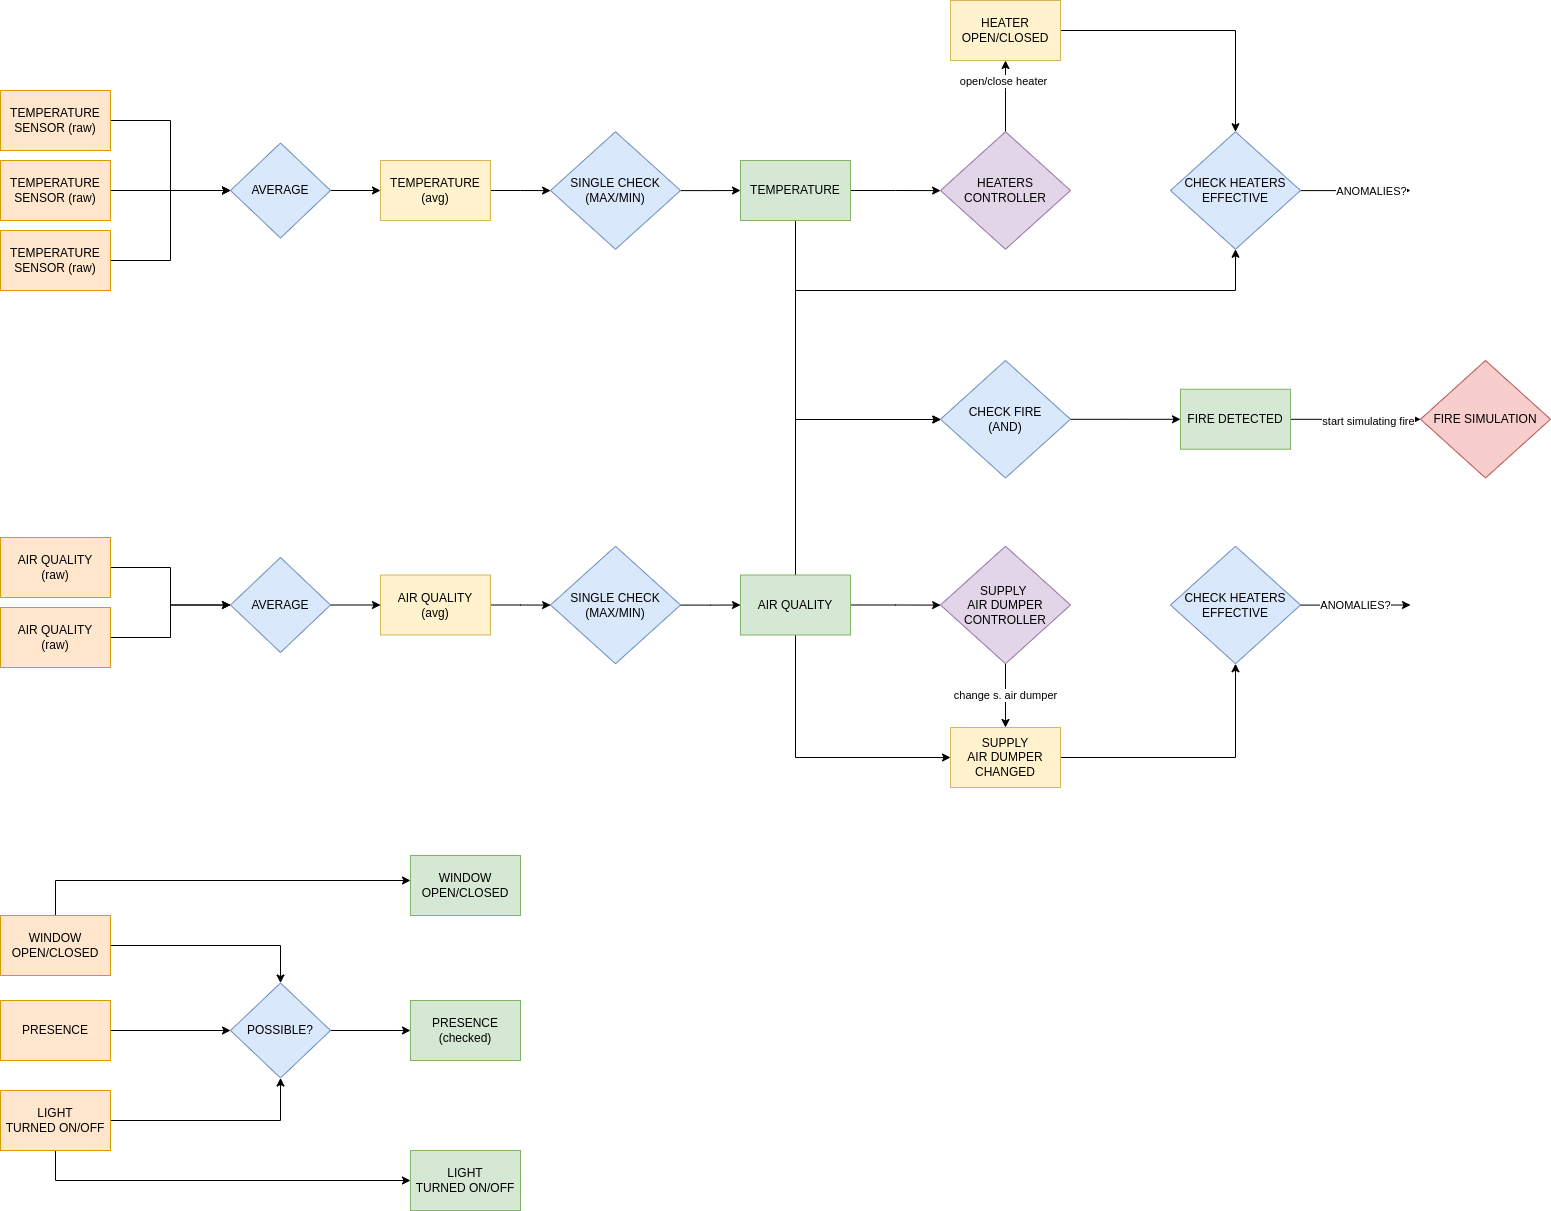

The diagram above was exported from draw.io. Its source (the exported page's mxGraphModel, read from the mxfile embedded in the PNG):
<mxGraphModel dx="1350" dy="1942" grid="1" gridSize="10" guides="1" tooltips="1" connect="1" arrows="1" fold="1" page="1" pageScale="1" pageWidth="827" pageHeight="1169" math="0" shadow="0">
  <root>
    <mxCell id="0" />
    <mxCell id="1" parent="0" />
    <mxCell id="2" style="edgeStyle=orthogonalEdgeStyle;rounded=0;orthogonalLoop=1;jettySize=auto;html=1;" edge="1" source="3" target="9" parent="1">
      <mxGeometry relative="1" as="geometry" />
    </mxCell>
    <mxCell id="3" value="TEMPERATURE&lt;br&gt;SENSOR (raw)" style="rounded=0;whiteSpace=wrap;html=1;fillColor=#ffe6cc;strokeColor=#d79b00;" vertex="1" parent="1">
      <mxGeometry x="50" y="80" width="110" height="60" as="geometry" />
    </mxCell>
    <mxCell id="4" style="edgeStyle=orthogonalEdgeStyle;rounded=0;orthogonalLoop=1;jettySize=auto;html=1;" edge="1" source="5" target="9" parent="1">
      <mxGeometry relative="1" as="geometry" />
    </mxCell>
    <mxCell id="5" value="TEMPERATURE&lt;br&gt;SENSOR (raw)" style="rounded=0;whiteSpace=wrap;html=1;fillColor=#ffe6cc;strokeColor=#d79b00;" vertex="1" parent="1">
      <mxGeometry x="50" y="150" width="110" height="60" as="geometry" />
    </mxCell>
    <mxCell id="6" style="edgeStyle=orthogonalEdgeStyle;rounded=0;orthogonalLoop=1;jettySize=auto;html=1;" edge="1" source="7" target="9" parent="1">
      <mxGeometry relative="1" as="geometry" />
    </mxCell>
    <mxCell id="7" value="TEMPERATURE&lt;br&gt;SENSOR (raw)" style="rounded=0;whiteSpace=wrap;html=1;fillColor=#ffe6cc;strokeColor=#d79b00;" vertex="1" parent="1">
      <mxGeometry x="50" y="220" width="110" height="60" as="geometry" />
    </mxCell>
    <mxCell id="8" style="edgeStyle=orthogonalEdgeStyle;rounded=0;orthogonalLoop=1;jettySize=auto;html=1;" edge="1" source="9" target="25" parent="1">
      <mxGeometry relative="1" as="geometry" />
    </mxCell>
    <mxCell id="9" value="AVERAGE" style="rhombus;whiteSpace=wrap;html=1;fillColor=#dae8fc;strokeColor=#6c8ebf;" vertex="1" parent="1">
      <mxGeometry x="280" y="132.5" width="100" height="95" as="geometry" />
    </mxCell>
    <mxCell id="10" style="edgeStyle=orthogonalEdgeStyle;rounded=0;orthogonalLoop=1;jettySize=auto;html=1;" edge="1" source="11" target="15" parent="1">
      <mxGeometry relative="1" as="geometry" />
    </mxCell>
    <mxCell id="11" value="AIR QUALITY&lt;br&gt;(raw)" style="rounded=0;whiteSpace=wrap;html=1;fillColor=#ffe6cc;strokeColor=#d79b00;" vertex="1" parent="1">
      <mxGeometry x="50" y="527" width="110" height="60" as="geometry" />
    </mxCell>
    <mxCell id="12" style="edgeStyle=orthogonalEdgeStyle;rounded=0;orthogonalLoop=1;jettySize=auto;html=1;" edge="1" source="13" target="15" parent="1">
      <mxGeometry relative="1" as="geometry" />
    </mxCell>
    <mxCell id="13" value="AIR QUALITY&lt;br&gt;(raw)" style="rounded=0;whiteSpace=wrap;html=1;fillColor=#ffe6cc;strokeColor=#d79b00;" vertex="1" parent="1">
      <mxGeometry x="50" y="597" width="110" height="60" as="geometry" />
    </mxCell>
    <mxCell id="14" style="edgeStyle=orthogonalEdgeStyle;rounded=0;orthogonalLoop=1;jettySize=auto;html=1;" edge="1" source="15" target="33" parent="1">
      <mxGeometry relative="1" as="geometry" />
    </mxCell>
    <mxCell id="15" value="AVERAGE" style="rhombus;whiteSpace=wrap;html=1;fillColor=#dae8fc;strokeColor=#6c8ebf;" vertex="1" parent="1">
      <mxGeometry x="280" y="547" width="100" height="95" as="geometry" />
    </mxCell>
    <mxCell id="16" style="edgeStyle=orthogonalEdgeStyle;rounded=0;orthogonalLoop=1;jettySize=auto;html=1;" edge="1" source="17" target="21" parent="1">
      <mxGeometry relative="1" as="geometry" />
    </mxCell>
    <mxCell id="17" value="PRESENCE" style="rounded=0;whiteSpace=wrap;html=1;fillColor=#ffe6cc;strokeColor=#d79b00;" vertex="1" parent="1">
      <mxGeometry x="50" y="990" width="110" height="60" as="geometry" />
    </mxCell>
    <mxCell id="18" style="edgeStyle=orthogonalEdgeStyle;rounded=0;orthogonalLoop=1;jettySize=auto;html=1;" edge="1" source="49" target="21" parent="1">
      <mxGeometry relative="1" as="geometry">
        <mxPoint x="160" y="930" as="sourcePoint" />
      </mxGeometry>
    </mxCell>
    <mxCell id="19" style="edgeStyle=orthogonalEdgeStyle;rounded=0;orthogonalLoop=1;jettySize=auto;html=1;" edge="1" source="49" target="50" parent="1">
      <mxGeometry relative="1" as="geometry">
        <mxPoint x="105" y="900" as="sourcePoint" />
        <mxPoint x="460" y="870" as="targetPoint" />
        <Array as="points">
          <mxPoint x="105" y="870" />
        </Array>
      </mxGeometry>
    </mxCell>
    <mxCell id="20" style="edgeStyle=orthogonalEdgeStyle;rounded=0;orthogonalLoop=1;jettySize=auto;html=1;" edge="1" source="21" target="40" parent="1">
      <mxGeometry relative="1" as="geometry" />
    </mxCell>
    <mxCell id="21" value="POSSIBLE?" style="rhombus;whiteSpace=wrap;html=1;fillColor=#dae8fc;strokeColor=#6c8ebf;" vertex="1" parent="1">
      <mxGeometry x="280" y="972.5" width="100" height="95" as="geometry" />
    </mxCell>
    <mxCell id="22" style="edgeStyle=orthogonalEdgeStyle;rounded=0;orthogonalLoop=1;jettySize=auto;html=1;" edge="1" source="52" target="21" parent="1">
      <mxGeometry relative="1" as="geometry">
        <mxPoint x="160" y="1110" as="sourcePoint" />
      </mxGeometry>
    </mxCell>
    <mxCell id="23" style="edgeStyle=orthogonalEdgeStyle;rounded=0;orthogonalLoop=1;jettySize=auto;html=1;" edge="1" source="52" target="51" parent="1">
      <mxGeometry relative="1" as="geometry">
        <mxPoint x="105" y="1140" as="sourcePoint" />
        <mxPoint x="460" y="1170" as="targetPoint" />
        <Array as="points">
          <mxPoint x="105" y="1170" />
        </Array>
      </mxGeometry>
    </mxCell>
    <mxCell id="24" style="edgeStyle=orthogonalEdgeStyle;rounded=0;orthogonalLoop=1;jettySize=auto;html=1;" edge="1" source="25" target="27" parent="1">
      <mxGeometry relative="1" as="geometry" />
    </mxCell>
    <mxCell id="25" value="TEMPERATURE&lt;br&gt;(avg)" style="rounded=0;whiteSpace=wrap;html=1;fillColor=#fff2cc;strokeColor=#d6b656;" vertex="1" parent="1">
      <mxGeometry x="430" y="150" width="110" height="60" as="geometry" />
    </mxCell>
    <mxCell id="26" style="edgeStyle=orthogonalEdgeStyle;rounded=0;orthogonalLoop=1;jettySize=auto;html=1;" edge="1" source="27" target="31" parent="1">
      <mxGeometry relative="1" as="geometry" />
    </mxCell>
    <mxCell id="27" value="SINGLE CHECK&lt;br&gt;(MAX/MIN)" style="rhombus;whiteSpace=wrap;html=1;fillColor=#dae8fc;strokeColor=#6c8ebf;" vertex="1" parent="1">
      <mxGeometry x="600" y="121.25" width="130" height="117.5" as="geometry" />
    </mxCell>
    <mxCell id="28" style="edgeStyle=orthogonalEdgeStyle;rounded=0;orthogonalLoop=1;jettySize=auto;html=1;" edge="1" source="31" target="43" parent="1">
      <mxGeometry relative="1" as="geometry" />
    </mxCell>
    <mxCell id="29" style="edgeStyle=orthogonalEdgeStyle;rounded=0;orthogonalLoop=1;jettySize=auto;html=1;" edge="1" source="31" target="48" parent="1">
      <mxGeometry relative="1" as="geometry">
        <Array as="points">
          <mxPoint x="845" y="280" />
          <mxPoint x="1285" y="280" />
        </Array>
      </mxGeometry>
    </mxCell>
    <mxCell id="30" style="edgeStyle=orthogonalEdgeStyle;rounded=0;orthogonalLoop=1;jettySize=auto;html=1;" edge="1" source="31" target="60" parent="1">
      <mxGeometry relative="1" as="geometry">
        <Array as="points">
          <mxPoint x="845" y="409" />
        </Array>
      </mxGeometry>
    </mxCell>
    <mxCell id="31" value="TEMPERATURE" style="rounded=0;whiteSpace=wrap;html=1;fillColor=#d5e8d4;strokeColor=#82b366;" vertex="1" parent="1">
      <mxGeometry x="790" y="150" width="110" height="60" as="geometry" />
    </mxCell>
    <mxCell id="32" style="edgeStyle=orthogonalEdgeStyle;rounded=0;orthogonalLoop=1;jettySize=auto;html=1;" edge="1" source="33" target="35" parent="1">
      <mxGeometry relative="1" as="geometry" />
    </mxCell>
    <mxCell id="33" value="AIR QUALITY&lt;br&gt;(avg)" style="rounded=0;whiteSpace=wrap;html=1;fillColor=#fff2cc;strokeColor=#d6b656;" vertex="1" parent="1">
      <mxGeometry x="430" y="564.5" width="110" height="60" as="geometry" />
    </mxCell>
    <mxCell id="34" style="edgeStyle=orthogonalEdgeStyle;rounded=0;orthogonalLoop=1;jettySize=auto;html=1;" edge="1" source="35" target="39" parent="1">
      <mxGeometry relative="1" as="geometry" />
    </mxCell>
    <mxCell id="35" value="SINGLE CHECK&lt;br&gt;(MAX/MIN)" style="rhombus;whiteSpace=wrap;html=1;fillColor=#dae8fc;strokeColor=#6c8ebf;" vertex="1" parent="1">
      <mxGeometry x="600" y="535.75" width="130" height="117.5" as="geometry" />
    </mxCell>
    <mxCell id="36" style="edgeStyle=orthogonalEdgeStyle;rounded=0;orthogonalLoop=1;jettySize=auto;html=1;" edge="1" source="39" target="54" parent="1">
      <mxGeometry relative="1" as="geometry" />
    </mxCell>
    <mxCell id="37" style="edgeStyle=orthogonalEdgeStyle;rounded=0;orthogonalLoop=1;jettySize=auto;html=1;" edge="1" source="39" target="56" parent="1">
      <mxGeometry relative="1" as="geometry">
        <Array as="points">
          <mxPoint x="845" y="747" />
        </Array>
      </mxGeometry>
    </mxCell>
    <mxCell id="38" style="edgeStyle=orthogonalEdgeStyle;rounded=0;orthogonalLoop=1;jettySize=auto;html=1;" edge="1" source="39" target="60" parent="1">
      <mxGeometry relative="1" as="geometry">
        <Array as="points">
          <mxPoint x="845" y="409" />
        </Array>
      </mxGeometry>
    </mxCell>
    <mxCell id="39" value="AIR QUALITY" style="rounded=0;whiteSpace=wrap;html=1;fillColor=#d5e8d4;strokeColor=#82b366;" vertex="1" parent="1">
      <mxGeometry x="790" y="564.5" width="110" height="60" as="geometry" />
    </mxCell>
    <mxCell id="40" value="PRESENCE&lt;br&gt;(checked)" style="rounded=0;whiteSpace=wrap;html=1;fillColor=#d5e8d4;strokeColor=#82b366;" vertex="1" parent="1">
      <mxGeometry x="460" y="990" width="110" height="60" as="geometry" />
    </mxCell>
    <mxCell id="41" style="edgeStyle=orthogonalEdgeStyle;rounded=0;orthogonalLoop=1;jettySize=auto;html=1;" edge="1" source="43" target="45" parent="1">
      <mxGeometry relative="1" as="geometry">
        <mxPoint x="1170" y="40" as="targetPoint" />
        <Array as="points">
          <mxPoint x="1055" y="80" />
          <mxPoint x="1055" y="80" />
        </Array>
      </mxGeometry>
    </mxCell>
    <mxCell id="42" value="open/close heater" style="edgeLabel;html=1;align=center;verticalAlign=middle;resizable=0;points=[];" vertex="1" connectable="0" parent="41">
      <mxGeometry x="0.4217" y="3" relative="1" as="geometry">
        <mxPoint as="offset" />
      </mxGeometry>
    </mxCell>
    <mxCell id="43" value="HEATERS&lt;br&gt;CONTROLLER" style="rhombus;whiteSpace=wrap;html=1;fillColor=#e1d5e7;strokeColor=#9673a6;" vertex="1" parent="1">
      <mxGeometry x="990" y="121.25" width="130" height="117.5" as="geometry" />
    </mxCell>
    <mxCell id="44" style="edgeStyle=orthogonalEdgeStyle;rounded=0;orthogonalLoop=1;jettySize=auto;html=1;" edge="1" source="45" target="48" parent="1">
      <mxGeometry relative="1" as="geometry" />
    </mxCell>
    <mxCell id="45" value="HEATER&lt;br&gt;OPEN/CLOSED" style="rounded=0;whiteSpace=wrap;html=1;fillColor=#fff2cc;strokeColor=#d6b656;" vertex="1" parent="1">
      <mxGeometry x="1000" y="-10" width="110" height="60" as="geometry" />
    </mxCell>
    <mxCell id="46" style="edgeStyle=orthogonalEdgeStyle;rounded=0;orthogonalLoop=1;jettySize=auto;html=1;" edge="1" source="48" parent="1">
      <mxGeometry relative="1" as="geometry">
        <mxPoint x="1460" y="180" as="targetPoint" />
      </mxGeometry>
    </mxCell>
    <mxCell id="47" value="ANOMALIES?" style="edgeLabel;html=1;align=center;verticalAlign=middle;resizable=0;points=[];" vertex="1" connectable="0" parent="46">
      <mxGeometry x="0.2933" relative="1" as="geometry">
        <mxPoint as="offset" />
      </mxGeometry>
    </mxCell>
    <mxCell id="48" value="CHECK HEATERS&lt;br&gt;EFFECTIVE" style="rhombus;whiteSpace=wrap;html=1;fillColor=#dae8fc;strokeColor=#6c8ebf;" vertex="1" parent="1">
      <mxGeometry x="1220" y="121.25" width="130" height="117.5" as="geometry" />
    </mxCell>
    <mxCell id="49" value="WINDOW&lt;br&gt;OPEN/CLOSED" style="rounded=0;whiteSpace=wrap;html=1;fillColor=#ffe6cc;strokeColor=#d79b00;" vertex="1" parent="1">
      <mxGeometry x="50" y="905" width="110" height="60" as="geometry" />
    </mxCell>
    <mxCell id="50" value="WINDOW&lt;br&gt;OPEN/CLOSED" style="rounded=0;whiteSpace=wrap;html=1;fillColor=#d5e8d4;strokeColor=#82b366;" vertex="1" parent="1">
      <mxGeometry x="460" y="845" width="110" height="60" as="geometry" />
    </mxCell>
    <mxCell id="51" value="LIGHT&lt;br&gt;TURNED ON/OFF" style="rounded=0;whiteSpace=wrap;html=1;fillColor=#d5e8d4;strokeColor=#82b366;" vertex="1" parent="1">
      <mxGeometry x="460" y="1140" width="110" height="60" as="geometry" />
    </mxCell>
    <mxCell id="52" value="LIGHT&lt;br&gt;TURNED ON/OFF" style="rounded=0;whiteSpace=wrap;html=1;fillColor=#ffe6cc;strokeColor=#d79b00;" vertex="1" parent="1">
      <mxGeometry x="50" y="1080" width="110" height="60" as="geometry" />
    </mxCell>
    <mxCell id="53" value="change s. air dumper" style="edgeStyle=orthogonalEdgeStyle;rounded=0;orthogonalLoop=1;jettySize=auto;html=1;" edge="1" source="54" target="56" parent="1">
      <mxGeometry relative="1" as="geometry" />
    </mxCell>
    <mxCell id="54" value="SUPPLY &lt;br&gt;AIR DUMPER CONTROLLER" style="rhombus;whiteSpace=wrap;html=1;fillColor=#e1d5e7;strokeColor=#9673a6;" vertex="1" parent="1">
      <mxGeometry x="990" y="535.75" width="130" height="117.5" as="geometry" />
    </mxCell>
    <mxCell id="55" style="edgeStyle=orthogonalEdgeStyle;rounded=0;orthogonalLoop=1;jettySize=auto;html=1;" edge="1" source="56" target="58" parent="1">
      <mxGeometry relative="1" as="geometry" />
    </mxCell>
    <mxCell id="56" value="SUPPLY&lt;br&gt;AIR DUMPER&lt;br&gt;CHANGED" style="rounded=0;whiteSpace=wrap;html=1;fillColor=#fff2cc;strokeColor=#d6b656;" vertex="1" parent="1">
      <mxGeometry x="1000" y="717" width="110" height="60" as="geometry" />
    </mxCell>
    <mxCell id="57" value="ANOMALIES?" style="edgeStyle=orthogonalEdgeStyle;rounded=0;orthogonalLoop=1;jettySize=auto;html=1;" edge="1" source="58" parent="1">
      <mxGeometry relative="1" as="geometry">
        <mxPoint x="1460" y="594.5" as="targetPoint" />
      </mxGeometry>
    </mxCell>
    <mxCell id="58" value="CHECK HEATERS&lt;br&gt;EFFECTIVE" style="rhombus;whiteSpace=wrap;html=1;fillColor=#dae8fc;strokeColor=#6c8ebf;" vertex="1" parent="1">
      <mxGeometry x="1220" y="535.75" width="130" height="117.5" as="geometry" />
    </mxCell>
    <mxCell id="59" style="edgeStyle=orthogonalEdgeStyle;rounded=0;orthogonalLoop=1;jettySize=auto;html=1;" edge="1" source="60" target="63" parent="1">
      <mxGeometry relative="1" as="geometry" />
    </mxCell>
    <mxCell id="60" value="CHECK FIRE&lt;br&gt;(AND)" style="rhombus;whiteSpace=wrap;html=1;fillColor=#dae8fc;strokeColor=#6c8ebf;" vertex="1" parent="1">
      <mxGeometry x="990" y="350" width="130" height="117.5" as="geometry" />
    </mxCell>
    <mxCell id="61" style="edgeStyle=orthogonalEdgeStyle;rounded=0;orthogonalLoop=1;jettySize=auto;html=1;" edge="1" source="63" target="64" parent="1">
      <mxGeometry relative="1" as="geometry">
        <mxPoint x="1470" y="408.75" as="targetPoint" />
      </mxGeometry>
    </mxCell>
    <mxCell id="62" value="start simulating fire" style="edgeLabel;html=1;align=center;verticalAlign=middle;resizable=0;points=[];" vertex="1" connectable="0" parent="61">
      <mxGeometry x="0.1846" y="-2" relative="1" as="geometry">
        <mxPoint as="offset" />
      </mxGeometry>
    </mxCell>
    <mxCell id="63" value="FIRE DETECTED" style="rounded=0;whiteSpace=wrap;html=1;fillColor=#d5e8d4;strokeColor=#82b366;" vertex="1" parent="1">
      <mxGeometry x="1230" y="378.75" width="110" height="60" as="geometry" />
    </mxCell>
    <mxCell id="64" value="FIRE SIMULATION" style="rhombus;whiteSpace=wrap;html=1;fillColor=#f8cecc;strokeColor=#b85450;" vertex="1" parent="1">
      <mxGeometry x="1470" y="350" width="130" height="117.5" as="geometry" />
    </mxCell>
  </root>
</mxGraphModel>